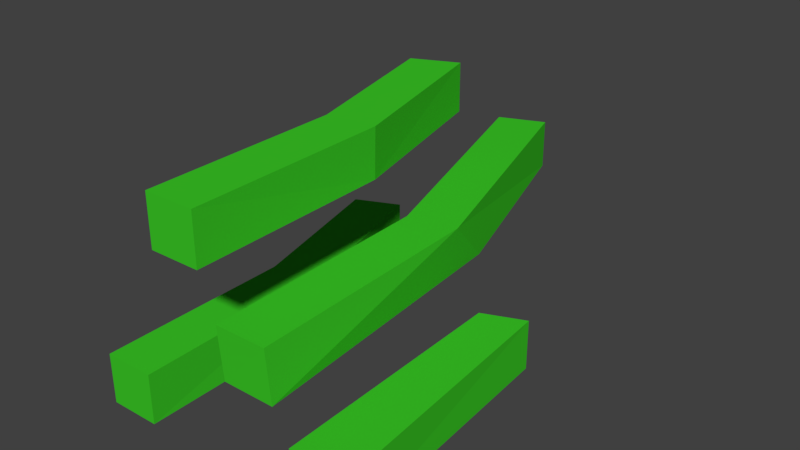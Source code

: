 # Source: Grass_2.blend  (saved by Blender 2.77.0; exported with 4.5.12 LTS)
import bpy
from mathutils import Matrix  # noqa: F401  (used for matrix-valued properties, if any)

bpy.ops.wm.read_factory_settings(use_empty=True)
scene = bpy.context.scene
scene.name = 'Scene'

# ---- collections
col_collection_1 = bpy.data.collections.new('Collection 1'); scene.collection.children.link(col_collection_1)

# ---- materials (node trees are filled in below, after node groups)
mat_grass_02 = bpy.data.materials.new('Grass_02')
mat_grass_02.alpha_threshold = 0.0
mat_grass_02.use_transparent_shadow = False
mat_grass_02.diffuse_color = (0.04428, 0.5815, 0.01999, 1.0)
mat_grass_02.roughness = 0.5
mat_grass_02.line_color = (0.0, 0.0, 0.0, 1.0)

# ---- material node trees

# ---- world
world_world = bpy.data.worlds.new('World'); scene.world = world_world
world_world.color = (0.05088, 0.05088, 0.05088)
world_world.use_sun_shadow = False
world_world.sun_shadow_jitter_overblur = 0.0
world_world.cycles.sampling_method = 'MANUAL'

# ---- meshes
me_cube = bpy.data.meshes.new('Cube')
me_cube.from_pydata([(0.06925, 0.003539, -0.05), (0.06132, 0.001903, 0.05), (-0.03866, -0.0001289, 0.05), (-0.03155, 0.002474, -0.05), (-0.1058, 0.9869, -0.05012), (-0.106, 0.987, 0.04988), (-0.1986, 0.9493, 0.04974), (-0.1984, 0.9492, -0.05026), (0.02554, 0.5761, -0.04979), (0.04832, 0.4772, 0.05015), (-0.04895, 0.4574, 0.05004), (-0.06782, 0.5412, -0.04993), (-0.2251, 0.001903, -0.2238), (-0.2251, 0.001903, -0.1238), (-0.325, -0.0001288, -0.1238), (-0.325, -0.0001288, -0.2238), (-0.2278, 0.3838, -0.2239), (-0.315, 0.7568, -0.2236), (-0.2335, 0.4294, -0.1239), (-0.3152, 0.7569, -0.1236), (-0.3272, 0.3922, -0.1238), (-0.4066, 0.7163, -0.1237), (-0.3302, 0.3946, -0.2238), (-0.4064, 0.7163, -0.2237), (-0.0726, 0.001903, 0.1292), (-0.0726, 0.001903, 0.2292), (-0.1726, -0.0001289, 0.2292), (-0.1726, -0.0001289, 0.1292), (-0.0796, 0.4078, 0.1292), (-0.1625, 0.7568, 0.1295), (-0.07638, 0.4065, 0.2292), (-0.1627, 0.7569, 0.2295), (-0.1748, 0.3922, 0.2292), (-0.2542, 0.7163, 0.2294), (-0.1778, 0.3946, 0.1292), (-0.254, 0.7163, 0.1294), (0.2114, 0.004996, -0.2069), (0.2161, 0.004515, -0.1069), (0.1035, -0.0001289, -0.1069), (0.1035, -0.0001288, -0.2069), (0.1768, 0.5195, -0.2069), (0.1768, 0.5195, -0.1069), (0.09365, 0.4852, -0.1069), (0.08945, 0.4866, -0.2069)], [], [(4, 7, 6, 5), (9, 8, 4, 5), (10, 9, 5, 6), (10, 6, 7, 11), (4, 8, 11, 7), (8, 0, 3, 11), (2, 1, 9, 10), (2, 10, 3), (12, 13, 14, 15), (0, 9, 1), (17, 23, 21, 19), (16, 12, 15, 22), (17, 16, 22, 23), (14, 20, 22, 15), (22, 20, 21, 23), (14, 13, 18, 20), (20, 18, 19, 21), (12, 16, 18, 13), (16, 17, 19, 18), (24, 25, 26, 27), (29, 35, 33, 31), (28, 24, 27, 34), (29, 28, 34, 35), (26, 32, 34, 27), (34, 32, 33, 35), (26, 25, 30, 32), (32, 30, 31, 33), (25, 24, 28, 30), (28, 29, 31, 30), (36, 37, 38, 39), (38, 42, 43, 39), (36, 39, 43), (36, 40, 41, 37), (3, 0, 1, 2), (37, 41, 42), (40, 43, 42, 41), (3, 10, 11), (0, 8, 9), (40, 36, 43), (38, 37, 42)])
_uv = me_cube.uv_layers.new(name='UVMap')
_uv.uv.foreach_set('vector', [0.0, 0.0, 1.0, 0.0, 1.0, 1.0, 0.0, 1.0, 0.0, 1.0, 0.7678, 0.0, 1.0, 0.0, 1.0, 1.0, 0.0, 1.0, 0.0, 0.0, 1.0, 0.0, 1.0, 1.0, 0.0, 0.0, 1.0, 0.0, 1.0, 1.0, 0.765, 1.0, 0.0, 0.0, 0.2322, 0.0, 0.235, 1.0, 0.0, 1.0, 0.2322, 0.0, 0.006699, 0.0, 0.01093, 1.0, 0.235, 1.0, 0.0, 1.0, 0.0, 0.0, 1.0, 0.0, 1.0, 1.0, 0.0, 0.0, 1.0, 0.0, 0.01093, 1.0, 0.0, 0.0, 1.0, 0.0, 1.0, 1.0, 0.0, 1.0, 0.006699, 0.0, 1.0, 1.0, 0.0, 1.0, 0.0, 1.0, 0.0, 0.0, 1.0, 0.0, 1.0, 1.0, 0.475, 0.0, 1.0, 0.0, 1.0, 1.0, 0.6156, 1.0, 0.0, 0.0, 0.475, 0.0, 0.6156, 1.0, 0.0, 1.0, 0.0, 0.0, 1.0, 0.0, 0.3844, 1.0, 0.0, 1.0, 0.3844, 1.0, 0.0, 0.0, 1.0, 0.0, 1.0, 1.0, 0.0, 1.0, 0.0, 0.0, 1.0, 0.0, 1.0, 1.0, 0.0, 1.0, 0.0, 0.0, 1.0, 0.0, 1.0, 1.0, 0.0, 0.0, 0.525, 0.0, 1.0, 1.0, 0.0, 1.0, 0.525, 0.0, 1.0, 0.0, 1.0, 1.0, 0.0, 1.0, 0.0, 0.0, 1.0, 0.0, 1.0, 1.0, 0.0, 1.0, 0.0, 1.0, 0.0, 0.0, 1.0, 0.0, 1.0, 1.0, 0.5679, 0.0, 1.0, 0.0, 1.0, 1.0, 0.6156, 1.0, 0.0, 0.0, 0.5679, 0.0, 0.6156, 1.0, 0.0, 1.0, 0.0, 0.0, 1.0, 0.0, 0.3844, 1.0, 0.0, 1.0, 0.3844, 1.0, 0.0, 0.0, 1.0, 0.0, 1.0, 1.0, 0.0, 1.0, 0.0, 0.0, 1.0, 0.0, 1.0, 1.0, 0.0, 1.0, 0.0, 0.0, 1.0, 0.0, 1.0, 1.0, 0.0, 1.0, 0.0, 0.0, 0.4321, 0.0, 1.0, 1.0, 0.4321, 0.0, 1.0, 0.0, 1.0, 1.0, 0.0, 1.0, 0.01236, 0.0, 1.0, 0.0, 1.0, 1.0, 0.0, 1.0, 0.0, 0.0, 1.0, 0.0, -0.001676, 1.0, 0.0, 1.0, 0.9876, 0.0, 1.0, 1.0, -0.001676, 1.0, 0.9876, 0.0, 1.0, 0.0, 1.0, 1.0, 0.0, 1.0, 0.01093, 1.0, 0.006699, 0.0, 1.0, 0.0, 1.0, 1.0, 0.0, 0.0, 1.0, 0.0, 0.9941, 1.0, 0.0, 1.0, 0.0, 0.0, 0.9941, 0.0, 1.0, 1.0, 0.9891, 1.0, 0.7275, 0.0, 0.765, 1.0, 0.9933, 0.0, 0.7678, 0.0, 0.6988, 1.0, 0.0, 0.0, 0.01236, 0.0, -0.001676, 1.0, 0.0, 1.0, 0.01069, 0.0, 1.0, 1.0])
me_cube.materials.append(mat_grass_02)
me_cube.use_remesh_preserve_volume = False
me_cube.use_remesh_preserve_attributes = False
me_cube.use_mirror_vertex_groups = False
me_cube.update()

# ---- objects
ob_grass_02 = bpy.data.objects.new('Grass_02', me_cube)

# ---- transforms, parenting, visibility, modifiers, constraints
ob_grass_02.location = (0.0, 0.0, 0.0)
ob_grass_02.lock_rotations_4d = False
ob_grass_02.empty_display_type = 'ARROWS'
ob_grass_02.lineart.crease_threshold = 0.0

# ---- collection membership
col_collection_1.objects.link(ob_grass_02)

# ---- scene / render settings (as saved in the file)
scene.frame_start = 1; scene.frame_end = 250; scene.frame_set(1)
scene.render.engine = 'BLENDER_EEVEE_NEXT'
scene.render.resolution_percentage = 50
scene.render.dither_intensity = 0.0
scene.cycles.use_denoising = False
scene.cycles.samples = 128
scene.cycles.sampling_pattern = 'TABULATED_SOBOL'
scene.cycles.light_sampling_threshold = 0.0
scene.cycles.use_adaptive_sampling = False
scene.cycles.use_light_tree = False
scene.cycles.blur_glossy = 0.0
scene.cycles.sample_clamp_indirect = 0.0
scene.view_settings.view_transform = 'Standard'
bpy.context.view_layer.update()

# ---- added for rendering (the .blend has no active camera and no usable light): camera, sun
cam_auto = bpy.data.cameras.new('AutoCamera')
cam_auto.lens = 50.0
cam_auto.sensor_width = 36.0
cam_auto.clip_end = 1000.0
ob_auto_camera = bpy.data.objects.new('AutoCamera', cam_auto)
scene.collection.objects.link(ob_auto_camera)
ob_auto_camera.location = (1.06325, -0.896766, 0.92962)
ob_auto_camera.rotation_euler = (1.09748, -7.21219e-08, 0.694738)
scene.camera = ob_auto_camera
light_auto_sun = bpy.data.lights.new('AutoSun', 'SUN')
light_auto_sun.energy = 3.0
light_auto_sun.angle = 0.0523599
ob_auto_sun = bpy.data.objects.new('AutoSun', light_auto_sun)
scene.collection.objects.link(ob_auto_sun)
ob_auto_sun.rotation_euler = (0.872665, 0.174533, 0.523599)
bpy.context.view_layer.update()

